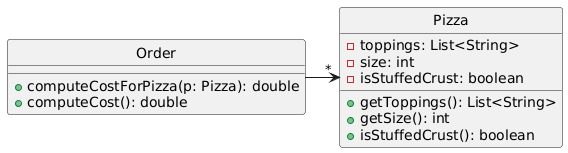

The diagram above was rendered by PlantUML. Its source (embedded in the PNG):
@startuml
skinparam style strictuml

class Order {
+computeCostForPizza(p: Pizza): double
+computeCost(): double
}

class Pizza {
-toppings: List<String>
-size: int
-isStuffedCrust: boolean
+getToppings(): List<String>
+getSize(): int
+isStuffedCrust(): boolean
}

Order ->"*" Pizza
@enduml